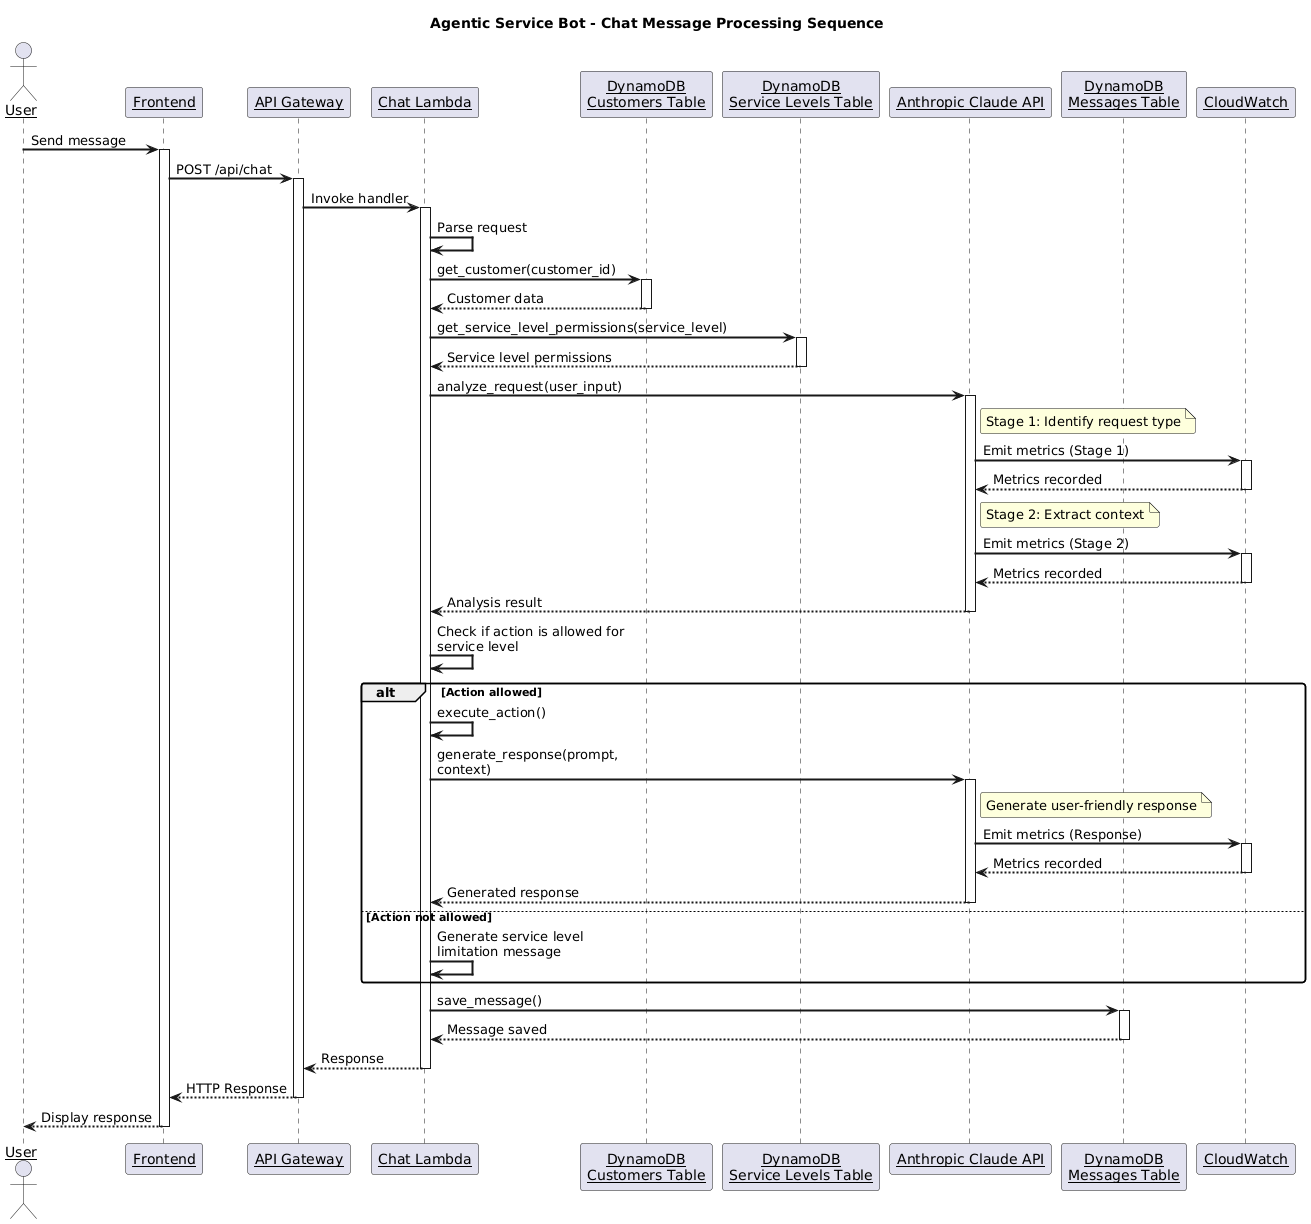

The diagram above was rendered by PlantUML. Its source (embedded in the PNG):
@startuml
skinparam sequenceArrowThickness 2
skinparam roundcorner 5
skinparam maxmessagesize 200
skinparam sequenceParticipant underline

title Agentic Service Bot - Chat Message Processing Sequence

actor User
participant "Frontend" as Frontend
participant "API Gateway" as APIGateway
participant "Chat Lambda" as ChatLambda
participant "DynamoDB\nCustomers Table" as CustomersDB
participant "DynamoDB\nService Levels Table" as ServiceLevelsDB
participant "Anthropic Claude API" as Claude
participant "DynamoDB\nMessages Table" as MessagesDB
participant "CloudWatch" as CloudWatch

User -> Frontend: Send message
activate Frontend

Frontend -> APIGateway: POST /api/chat
activate APIGateway

APIGateway -> ChatLambda: Invoke handler
activate ChatLambda

ChatLambda -> ChatLambda: Parse request

ChatLambda -> CustomersDB: get_customer(customer_id)
activate CustomersDB
CustomersDB --> ChatLambda: Customer data
deactivate CustomersDB

ChatLambda -> ServiceLevelsDB: get_service_level_permissions(service_level)
activate ServiceLevelsDB
ServiceLevelsDB --> ChatLambda: Service level permissions
deactivate ServiceLevelsDB

ChatLambda -> Claude: analyze_request(user_input)
activate Claude

note right of Claude
  Stage 1: Identify request type
end note

Claude -> CloudWatch: Emit metrics (Stage 1)
activate CloudWatch
CloudWatch --> Claude: Metrics recorded
deactivate CloudWatch

note right of Claude
  Stage 2: Extract context
end note

Claude -> CloudWatch: Emit metrics (Stage 2)
activate CloudWatch
CloudWatch --> Claude: Metrics recorded
deactivate CloudWatch

Claude --> ChatLambda: Analysis result
deactivate Claude

ChatLambda -> ChatLambda: Check if action is allowed for service level

alt Action allowed
    ChatLambda -> ChatLambda: execute_action()
    
    ChatLambda -> Claude: generate_response(prompt, context)
    activate Claude
    
    note right of Claude
      Generate user-friendly response
    end note
    
    Claude -> CloudWatch: Emit metrics (Response)
    activate CloudWatch
    CloudWatch --> Claude: Metrics recorded
    deactivate CloudWatch
    
    Claude --> ChatLambda: Generated response
    deactivate Claude
    
else Action not allowed
    ChatLambda -> ChatLambda: Generate service level limitation message
end

ChatLambda -> MessagesDB: save_message()
activate MessagesDB
MessagesDB --> ChatLambda: Message saved
deactivate MessagesDB

ChatLambda --> APIGateway: Response
deactivate ChatLambda

APIGateway --> Frontend: HTTP Response
deactivate APIGateway

Frontend --> User: Display response
deactivate Frontend
@enduml